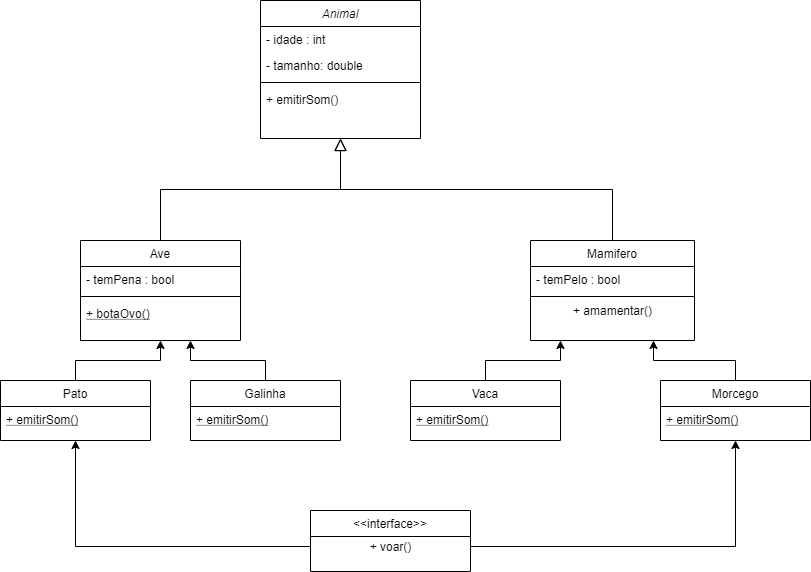

The diagram above was exported from draw.io. Its source (the exported page's mxGraphModel, read from the mxfile embedded in the PNG):
<mxGraphModel dx="1737" dy="482" grid="1" gridSize="10" guides="1" tooltips="1" connect="1" arrows="1" fold="1" page="1" pageScale="1" pageWidth="827" pageHeight="1169" math="0" shadow="0">
  <root>
    <mxCell id="WIyWlLk6GJQsqaUBKTNV-0" />
    <mxCell id="WIyWlLk6GJQsqaUBKTNV-1" parent="WIyWlLk6GJQsqaUBKTNV-0" />
    <mxCell id="zkfFHV4jXpPFQw0GAbJ--0" value="Animal" style="swimlane;fontStyle=2;align=center;verticalAlign=top;childLayout=stackLayout;horizontal=1;startSize=26;horizontalStack=0;resizeParent=1;resizeLast=0;collapsible=1;marginBottom=0;rounded=0;shadow=0;strokeWidth=1;" parent="WIyWlLk6GJQsqaUBKTNV-1" vertex="1">
      <mxGeometry x="220" y="120" width="160" height="138" as="geometry">
        <mxRectangle x="230" y="140" width="160" height="26" as="alternateBounds" />
      </mxGeometry>
    </mxCell>
    <mxCell id="zkfFHV4jXpPFQw0GAbJ--1" value="- idade : int&#10;" style="text;align=left;verticalAlign=top;spacingLeft=4;spacingRight=4;overflow=hidden;rotatable=0;points=[[0,0.5],[1,0.5]];portConstraint=eastwest;" parent="zkfFHV4jXpPFQw0GAbJ--0" vertex="1">
      <mxGeometry y="26" width="160" height="26" as="geometry" />
    </mxCell>
    <mxCell id="zkfFHV4jXpPFQw0GAbJ--2" value="- tamanho: double" style="text;align=left;verticalAlign=top;spacingLeft=4;spacingRight=4;overflow=hidden;rotatable=0;points=[[0,0.5],[1,0.5]];portConstraint=eastwest;rounded=0;shadow=0;html=0;" parent="zkfFHV4jXpPFQw0GAbJ--0" vertex="1">
      <mxGeometry y="52" width="160" height="26" as="geometry" />
    </mxCell>
    <mxCell id="zkfFHV4jXpPFQw0GAbJ--4" value="" style="line;html=1;strokeWidth=1;align=left;verticalAlign=middle;spacingTop=-1;spacingLeft=3;spacingRight=3;rotatable=0;labelPosition=right;points=[];portConstraint=eastwest;" parent="zkfFHV4jXpPFQw0GAbJ--0" vertex="1">
      <mxGeometry y="78" width="160" height="8" as="geometry" />
    </mxCell>
    <mxCell id="zkfFHV4jXpPFQw0GAbJ--5" value="+ emitirSom()" style="text;align=left;verticalAlign=top;spacingLeft=4;spacingRight=4;overflow=hidden;rotatable=0;points=[[0,0.5],[1,0.5]];portConstraint=eastwest;" parent="zkfFHV4jXpPFQw0GAbJ--0" vertex="1">
      <mxGeometry y="86" width="160" height="26" as="geometry" />
    </mxCell>
    <mxCell id="zkfFHV4jXpPFQw0GAbJ--12" value="" style="endArrow=block;endSize=10;endFill=0;shadow=0;strokeWidth=1;rounded=0;edgeStyle=elbowEdgeStyle;elbow=vertical;" parent="WIyWlLk6GJQsqaUBKTNV-1" source="zkfFHV4jXpPFQw0GAbJ--6" target="zkfFHV4jXpPFQw0GAbJ--0" edge="1">
      <mxGeometry width="160" relative="1" as="geometry">
        <mxPoint x="200" y="203" as="sourcePoint" />
        <mxPoint x="200" y="203" as="targetPoint" />
      </mxGeometry>
    </mxCell>
    <mxCell id="zkfFHV4jXpPFQw0GAbJ--16" value="" style="endArrow=block;endSize=10;endFill=0;shadow=0;strokeWidth=1;rounded=0;edgeStyle=elbowEdgeStyle;elbow=vertical;" parent="WIyWlLk6GJQsqaUBKTNV-1" source="zkfFHV4jXpPFQw0GAbJ--13" target="zkfFHV4jXpPFQw0GAbJ--0" edge="1">
      <mxGeometry width="160" relative="1" as="geometry">
        <mxPoint x="210" y="373" as="sourcePoint" />
        <mxPoint x="310" y="271" as="targetPoint" />
      </mxGeometry>
    </mxCell>
    <mxCell id="rHarvjYCUX6rTNV4tgps-16" style="edgeStyle=orthogonalEdgeStyle;rounded=0;orthogonalLoop=1;jettySize=auto;html=1;" edge="1" parent="WIyWlLk6GJQsqaUBKTNV-1" source="rHarvjYCUX6rTNV4tgps-10">
      <mxGeometry relative="1" as="geometry">
        <mxPoint x="520" y="460" as="targetPoint" />
      </mxGeometry>
    </mxCell>
    <mxCell id="rHarvjYCUX6rTNV4tgps-10" value="Vaca" style="swimlane;fontStyle=0;align=center;verticalAlign=top;childLayout=stackLayout;horizontal=1;startSize=26;horizontalStack=0;resizeParent=1;resizeLast=0;collapsible=1;marginBottom=0;rounded=0;shadow=0;strokeWidth=1;" vertex="1" parent="WIyWlLk6GJQsqaUBKTNV-1">
      <mxGeometry x="370" y="500" width="150" height="60" as="geometry">
        <mxRectangle x="130" y="380" width="160" height="26" as="alternateBounds" />
      </mxGeometry>
    </mxCell>
    <mxCell id="rHarvjYCUX6rTNV4tgps-11" value="+ emitirSom()" style="text;align=left;verticalAlign=top;spacingLeft=4;spacingRight=4;overflow=hidden;rotatable=0;points=[[0,0.5],[1,0.5]];portConstraint=eastwest;fontStyle=4" vertex="1" parent="rHarvjYCUX6rTNV4tgps-10">
      <mxGeometry y="26" width="150" height="26" as="geometry" />
    </mxCell>
    <mxCell id="zkfFHV4jXpPFQw0GAbJ--13" value="Mamifero" style="swimlane;fontStyle=0;align=center;verticalAlign=top;childLayout=stackLayout;horizontal=1;startSize=26;horizontalStack=0;resizeParent=1;resizeLast=0;collapsible=1;marginBottom=0;rounded=0;shadow=0;strokeWidth=1;" parent="WIyWlLk6GJQsqaUBKTNV-1" vertex="1">
      <mxGeometry x="490" y="360" width="164" height="100" as="geometry">
        <mxRectangle x="340" y="380" width="170" height="26" as="alternateBounds" />
      </mxGeometry>
    </mxCell>
    <mxCell id="zkfFHV4jXpPFQw0GAbJ--14" value="- temPelo : bool" style="text;align=left;verticalAlign=top;spacingLeft=4;spacingRight=4;overflow=hidden;rotatable=0;points=[[0,0.5],[1,0.5]];portConstraint=eastwest;" parent="zkfFHV4jXpPFQw0GAbJ--13" vertex="1">
      <mxGeometry y="26" width="164" height="26" as="geometry" />
    </mxCell>
    <mxCell id="zkfFHV4jXpPFQw0GAbJ--15" value="" style="line;html=1;strokeWidth=1;align=left;verticalAlign=middle;spacingTop=-1;spacingLeft=3;spacingRight=3;rotatable=0;labelPosition=right;points=[];portConstraint=eastwest;" parent="zkfFHV4jXpPFQw0GAbJ--13" vertex="1">
      <mxGeometry y="52" width="164" height="8" as="geometry" />
    </mxCell>
    <mxCell id="rHarvjYCUX6rTNV4tgps-2" value="+ amamentar()" style="text;html=1;align=center;verticalAlign=middle;resizable=0;points=[];autosize=1;" vertex="1" parent="zkfFHV4jXpPFQw0GAbJ--13">
      <mxGeometry y="60" width="164" height="20" as="geometry" />
    </mxCell>
    <mxCell id="zkfFHV4jXpPFQw0GAbJ--6" value="Ave" style="swimlane;fontStyle=0;align=center;verticalAlign=top;childLayout=stackLayout;horizontal=1;startSize=26;horizontalStack=0;resizeParent=1;resizeLast=0;collapsible=1;marginBottom=0;rounded=0;shadow=0;strokeWidth=1;" parent="WIyWlLk6GJQsqaUBKTNV-1" vertex="1">
      <mxGeometry x="40" y="360" width="160" height="100" as="geometry">
        <mxRectangle x="130" y="380" width="160" height="26" as="alternateBounds" />
      </mxGeometry>
    </mxCell>
    <mxCell id="zkfFHV4jXpPFQw0GAbJ--7" value="- temPena : bool" style="text;align=left;verticalAlign=top;spacingLeft=4;spacingRight=4;overflow=hidden;rotatable=0;points=[[0,0.5],[1,0.5]];portConstraint=eastwest;" parent="zkfFHV4jXpPFQw0GAbJ--6" vertex="1">
      <mxGeometry y="26" width="160" height="26" as="geometry" />
    </mxCell>
    <mxCell id="zkfFHV4jXpPFQw0GAbJ--9" value="" style="line;html=1;strokeWidth=1;align=left;verticalAlign=middle;spacingTop=-1;spacingLeft=3;spacingRight=3;rotatable=0;labelPosition=right;points=[];portConstraint=eastwest;" parent="zkfFHV4jXpPFQw0GAbJ--6" vertex="1">
      <mxGeometry y="52" width="160" height="8" as="geometry" />
    </mxCell>
    <mxCell id="zkfFHV4jXpPFQw0GAbJ--10" value="+ botaOvo()" style="text;align=left;verticalAlign=top;spacingLeft=4;spacingRight=4;overflow=hidden;rotatable=0;points=[[0,0.5],[1,0.5]];portConstraint=eastwest;fontStyle=4" parent="zkfFHV4jXpPFQw0GAbJ--6" vertex="1">
      <mxGeometry y="60" width="160" height="26" as="geometry" />
    </mxCell>
    <mxCell id="rHarvjYCUX6rTNV4tgps-14" style="edgeStyle=orthogonalEdgeStyle;rounded=0;orthogonalLoop=1;jettySize=auto;html=1;entryX=0.5;entryY=1;entryDx=0;entryDy=0;" edge="1" parent="WIyWlLk6GJQsqaUBKTNV-1" source="rHarvjYCUX6rTNV4tgps-4" target="zkfFHV4jXpPFQw0GAbJ--6">
      <mxGeometry relative="1" as="geometry" />
    </mxCell>
    <mxCell id="rHarvjYCUX6rTNV4tgps-4" value="Pato" style="swimlane;fontStyle=0;align=center;verticalAlign=top;childLayout=stackLayout;horizontal=1;startSize=26;horizontalStack=0;resizeParent=1;resizeLast=0;collapsible=1;marginBottom=0;rounded=0;shadow=0;strokeWidth=1;" vertex="1" parent="WIyWlLk6GJQsqaUBKTNV-1">
      <mxGeometry x="-40" y="500" width="150" height="60" as="geometry">
        <mxRectangle x="130" y="380" width="160" height="26" as="alternateBounds" />
      </mxGeometry>
    </mxCell>
    <mxCell id="rHarvjYCUX6rTNV4tgps-7" value="+ emitirSom()" style="text;align=left;verticalAlign=top;spacingLeft=4;spacingRight=4;overflow=hidden;rotatable=0;points=[[0,0.5],[1,0.5]];portConstraint=eastwest;fontStyle=4" vertex="1" parent="rHarvjYCUX6rTNV4tgps-4">
      <mxGeometry y="26" width="150" height="26" as="geometry" />
    </mxCell>
    <mxCell id="rHarvjYCUX6rTNV4tgps-15" style="edgeStyle=orthogonalEdgeStyle;rounded=0;orthogonalLoop=1;jettySize=auto;html=1;" edge="1" parent="WIyWlLk6GJQsqaUBKTNV-1" source="rHarvjYCUX6rTNV4tgps-8">
      <mxGeometry relative="1" as="geometry">
        <mxPoint x="150" y="460" as="targetPoint" />
      </mxGeometry>
    </mxCell>
    <mxCell id="rHarvjYCUX6rTNV4tgps-8" value="Galinha" style="swimlane;fontStyle=0;align=center;verticalAlign=top;childLayout=stackLayout;horizontal=1;startSize=26;horizontalStack=0;resizeParent=1;resizeLast=0;collapsible=1;marginBottom=0;rounded=0;shadow=0;strokeWidth=1;" vertex="1" parent="WIyWlLk6GJQsqaUBKTNV-1">
      <mxGeometry x="150" y="500" width="150" height="60" as="geometry">
        <mxRectangle x="130" y="380" width="160" height="26" as="alternateBounds" />
      </mxGeometry>
    </mxCell>
    <mxCell id="rHarvjYCUX6rTNV4tgps-9" value="+ emitirSom()" style="text;align=left;verticalAlign=top;spacingLeft=4;spacingRight=4;overflow=hidden;rotatable=0;points=[[0,0.5],[1,0.5]];portConstraint=eastwest;fontStyle=4" vertex="1" parent="rHarvjYCUX6rTNV4tgps-8">
      <mxGeometry y="26" width="150" height="26" as="geometry" />
    </mxCell>
    <mxCell id="rHarvjYCUX6rTNV4tgps-17" style="edgeStyle=orthogonalEdgeStyle;rounded=0;orthogonalLoop=1;jettySize=auto;html=1;entryX=0.75;entryY=1;entryDx=0;entryDy=0;" edge="1" parent="WIyWlLk6GJQsqaUBKTNV-1" source="rHarvjYCUX6rTNV4tgps-12" target="zkfFHV4jXpPFQw0GAbJ--13">
      <mxGeometry relative="1" as="geometry" />
    </mxCell>
    <mxCell id="rHarvjYCUX6rTNV4tgps-12" value="Morcego" style="swimlane;fontStyle=0;align=center;verticalAlign=top;childLayout=stackLayout;horizontal=1;startSize=26;horizontalStack=0;resizeParent=1;resizeLast=0;collapsible=1;marginBottom=0;rounded=0;shadow=0;strokeWidth=1;" vertex="1" parent="WIyWlLk6GJQsqaUBKTNV-1">
      <mxGeometry x="620" y="500" width="150" height="60" as="geometry">
        <mxRectangle x="130" y="380" width="160" height="26" as="alternateBounds" />
      </mxGeometry>
    </mxCell>
    <mxCell id="rHarvjYCUX6rTNV4tgps-13" value="+ emitirSom()" style="text;align=left;verticalAlign=top;spacingLeft=4;spacingRight=4;overflow=hidden;rotatable=0;points=[[0,0.5],[1,0.5]];portConstraint=eastwest;fontStyle=4" vertex="1" parent="rHarvjYCUX6rTNV4tgps-12">
      <mxGeometry y="26" width="150" height="26" as="geometry" />
    </mxCell>
    <mxCell id="rHarvjYCUX6rTNV4tgps-18" value="&lt;&lt;interface&gt;&gt;" style="swimlane;fontStyle=0;align=center;verticalAlign=top;childLayout=stackLayout;horizontal=1;startSize=26;horizontalStack=0;resizeParent=1;resizeLast=0;collapsible=1;marginBottom=0;rounded=0;shadow=0;strokeWidth=1;" vertex="1" parent="WIyWlLk6GJQsqaUBKTNV-1">
      <mxGeometry x="270" y="630" width="160" height="61" as="geometry">
        <mxRectangle x="340" y="380" width="170" height="26" as="alternateBounds" />
      </mxGeometry>
    </mxCell>
    <mxCell id="rHarvjYCUX6rTNV4tgps-21" value="+ voar()" style="text;html=1;align=center;verticalAlign=middle;resizable=0;points=[];autosize=1;" vertex="1" parent="rHarvjYCUX6rTNV4tgps-18">
      <mxGeometry y="26" width="160" height="20" as="geometry" />
    </mxCell>
    <mxCell id="rHarvjYCUX6rTNV4tgps-23" style="edgeStyle=orthogonalEdgeStyle;rounded=0;orthogonalLoop=1;jettySize=auto;html=1;entryX=0.5;entryY=1;entryDx=0;entryDy=0;" edge="1" parent="WIyWlLk6GJQsqaUBKTNV-1" source="rHarvjYCUX6rTNV4tgps-21" target="rHarvjYCUX6rTNV4tgps-4">
      <mxGeometry relative="1" as="geometry" />
    </mxCell>
    <mxCell id="rHarvjYCUX6rTNV4tgps-24" style="edgeStyle=orthogonalEdgeStyle;rounded=0;orthogonalLoop=1;jettySize=auto;html=1;entryX=0.5;entryY=1;entryDx=0;entryDy=0;" edge="1" parent="WIyWlLk6GJQsqaUBKTNV-1" source="rHarvjYCUX6rTNV4tgps-21" target="rHarvjYCUX6rTNV4tgps-12">
      <mxGeometry relative="1" as="geometry" />
    </mxCell>
  </root>
</mxGraphModel>